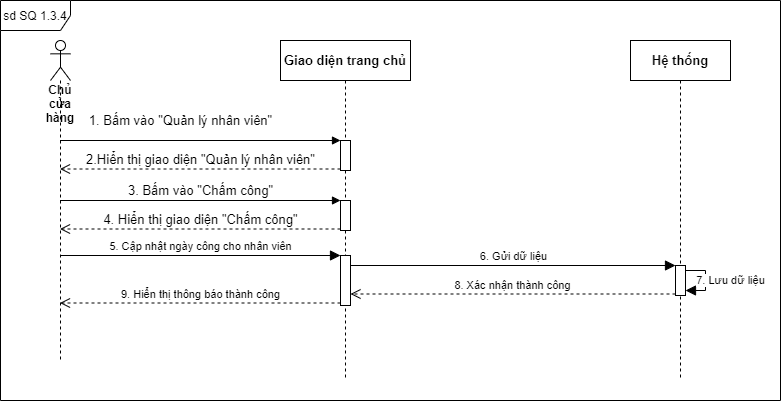

The diagram above was exported from draw.io. Its source (the exported page's mxGraphModel, read from the mxfile embedded in the PNG):
<mxGraphModel dx="1360" dy="1934" grid="1" gridSize="10" guides="1" tooltips="1" connect="1" arrows="1" fold="1" page="1" pageScale="1" pageWidth="850" pageHeight="1100" math="0" shadow="0">
  <root>
    <mxCell id="0" />
    <mxCell id="1" parent="0" />
    <mxCell id="b2wrwUYnd8-ueY6cRtvl-1" value="sd SQ 1.3.4" style="shape=umlFrame;whiteSpace=wrap;html=1;width=70;height=30;" vertex="1" parent="1">
      <mxGeometry x="260" y="-830" width="780" height="400" as="geometry" />
    </mxCell>
    <mxCell id="b2wrwUYnd8-ueY6cRtvl-2" value="&lt;b&gt;Chủ cửa hàng&lt;/b&gt;" style="shape=umlLifeline;participant=umlActor;perimeter=lifelinePerimeter;whiteSpace=wrap;html=1;container=1;collapsible=0;recursiveResize=0;verticalAlign=top;spacingTop=36;outlineConnect=0;" vertex="1" parent="1">
      <mxGeometry x="310" y="-790" width="20" height="320" as="geometry" />
    </mxCell>
    <mxCell id="b2wrwUYnd8-ueY6cRtvl-3" value="&lt;b&gt;Giao diện trang chủ&lt;/b&gt;" style="shape=umlLifeline;perimeter=lifelinePerimeter;whiteSpace=wrap;html=1;container=1;collapsible=0;recursiveResize=0;outlineConnect=0;fontSize=13;" vertex="1" parent="1">
      <mxGeometry x="540" y="-790" width="130" height="340" as="geometry" />
    </mxCell>
    <mxCell id="b2wrwUYnd8-ueY6cRtvl-4" value="" style="html=1;points=[];perimeter=orthogonalPerimeter;fontSize=13;" vertex="1" parent="b2wrwUYnd8-ueY6cRtvl-3">
      <mxGeometry x="60" y="100" width="10" height="30" as="geometry" />
    </mxCell>
    <mxCell id="b2wrwUYnd8-ueY6cRtvl-5" value="" style="html=1;points=[];perimeter=orthogonalPerimeter;fontSize=13;" vertex="1" parent="b2wrwUYnd8-ueY6cRtvl-3">
      <mxGeometry x="60" y="160" width="10" height="30" as="geometry" />
    </mxCell>
    <mxCell id="b2wrwUYnd8-ueY6cRtvl-6" value="" style="html=1;points=[];perimeter=orthogonalPerimeter;" vertex="1" parent="b2wrwUYnd8-ueY6cRtvl-3">
      <mxGeometry x="60" y="215" width="10" height="50" as="geometry" />
    </mxCell>
    <mxCell id="b2wrwUYnd8-ueY6cRtvl-7" value="&lt;b&gt;Hệ thống&lt;/b&gt;" style="shape=umlLifeline;perimeter=lifelinePerimeter;whiteSpace=wrap;html=1;container=1;collapsible=0;recursiveResize=0;outlineConnect=0;fontSize=13;" vertex="1" parent="1">
      <mxGeometry x="890" y="-790" width="100" height="340" as="geometry" />
    </mxCell>
    <mxCell id="b2wrwUYnd8-ueY6cRtvl-8" value="" style="html=1;points=[];perimeter=orthogonalPerimeter;" vertex="1" parent="b2wrwUYnd8-ueY6cRtvl-7">
      <mxGeometry x="45" y="225" width="10" height="30" as="geometry" />
    </mxCell>
    <mxCell id="b2wrwUYnd8-ueY6cRtvl-9" value="7. Lưu dữ liệu" style="edgeStyle=orthogonalEdgeStyle;rounded=0;orthogonalLoop=1;jettySize=auto;html=1;endSize=8;endArrow=block;endFill=1;" edge="1" parent="b2wrwUYnd8-ueY6cRtvl-7" source="b2wrwUYnd8-ueY6cRtvl-8" target="b2wrwUYnd8-ueY6cRtvl-8">
      <mxGeometry y="25" relative="1" as="geometry">
        <mxPoint as="offset" />
      </mxGeometry>
    </mxCell>
    <mxCell id="b2wrwUYnd8-ueY6cRtvl-10" value="1. Bấm vào &quot;Quản lý nhân viên&quot;" style="html=1;verticalAlign=bottom;endArrow=block;entryX=0;entryY=0;rounded=0;fontSize=13;" edge="1" parent="1" source="b2wrwUYnd8-ueY6cRtvl-2" target="b2wrwUYnd8-ueY6cRtvl-4">
      <mxGeometry x="-0.1415" y="10" relative="1" as="geometry">
        <mxPoint x="460" y="-710" as="sourcePoint" />
        <mxPoint as="offset" />
      </mxGeometry>
    </mxCell>
    <mxCell id="b2wrwUYnd8-ueY6cRtvl-11" value="2.Hiển thị giao diện &quot;Quản lý nhân viên&quot;" style="html=1;verticalAlign=bottom;endArrow=open;dashed=1;endSize=8;exitX=0;exitY=0.95;rounded=0;fontSize=13;" edge="1" parent="1" source="b2wrwUYnd8-ueY6cRtvl-4" target="b2wrwUYnd8-ueY6cRtvl-2">
      <mxGeometry relative="1" as="geometry">
        <mxPoint x="460" y="-634" as="targetPoint" />
      </mxGeometry>
    </mxCell>
    <mxCell id="b2wrwUYnd8-ueY6cRtvl-12" value="3. Bấm vào &quot;Chấm công&quot;" style="html=1;verticalAlign=bottom;endArrow=block;entryX=0;entryY=0;rounded=0;fontSize=13;" edge="1" parent="1" source="b2wrwUYnd8-ueY6cRtvl-2" target="b2wrwUYnd8-ueY6cRtvl-5">
      <mxGeometry relative="1" as="geometry">
        <mxPoint x="530" y="-630" as="sourcePoint" />
      </mxGeometry>
    </mxCell>
    <mxCell id="b2wrwUYnd8-ueY6cRtvl-13" value="4. Hiển thị giao diện &quot;Chấm công&quot;" style="html=1;verticalAlign=bottom;endArrow=open;dashed=1;endSize=8;exitX=0;exitY=0.95;rounded=0;fontSize=13;" edge="1" parent="1" source="b2wrwUYnd8-ueY6cRtvl-5" target="b2wrwUYnd8-ueY6cRtvl-2">
      <mxGeometry x="-0.0012" relative="1" as="geometry">
        <mxPoint x="530" y="-554" as="targetPoint" />
        <mxPoint as="offset" />
      </mxGeometry>
    </mxCell>
    <mxCell id="b2wrwUYnd8-ueY6cRtvl-14" value="5. Cập nhật ngày công cho nhân viên" style="html=1;verticalAlign=bottom;endArrow=block;entryX=0;entryY=0;rounded=0;endSize=8;" edge="1" parent="1" source="b2wrwUYnd8-ueY6cRtvl-2" target="b2wrwUYnd8-ueY6cRtvl-6">
      <mxGeometry relative="1" as="geometry">
        <mxPoint x="530" y="-530" as="sourcePoint" />
      </mxGeometry>
    </mxCell>
    <mxCell id="b2wrwUYnd8-ueY6cRtvl-15" value="9. Hiển thị thông báo thành công" style="html=1;verticalAlign=bottom;endArrow=open;dashed=1;endSize=8;exitX=0;exitY=0.95;rounded=0;" edge="1" parent="1" source="b2wrwUYnd8-ueY6cRtvl-6" target="b2wrwUYnd8-ueY6cRtvl-2">
      <mxGeometry relative="1" as="geometry">
        <mxPoint x="530" y="-454" as="targetPoint" />
      </mxGeometry>
    </mxCell>
    <mxCell id="b2wrwUYnd8-ueY6cRtvl-16" value="6. Gửi dữ liệu" style="html=1;verticalAlign=bottom;endArrow=block;entryX=0;entryY=0;rounded=0;endSize=8;" edge="1" parent="1" source="b2wrwUYnd8-ueY6cRtvl-6" target="b2wrwUYnd8-ueY6cRtvl-8">
      <mxGeometry relative="1" as="geometry">
        <mxPoint x="865" y="-630" as="sourcePoint" />
      </mxGeometry>
    </mxCell>
    <mxCell id="b2wrwUYnd8-ueY6cRtvl-17" value="8. Xác nhận thành công" style="html=1;verticalAlign=bottom;endArrow=open;dashed=1;endSize=8;exitX=0;exitY=0.95;rounded=0;" edge="1" parent="1" source="b2wrwUYnd8-ueY6cRtvl-8" target="b2wrwUYnd8-ueY6cRtvl-6">
      <mxGeometry relative="1" as="geometry">
        <mxPoint x="865" y="-554" as="targetPoint" />
      </mxGeometry>
    </mxCell>
  </root>
</mxGraphModel>